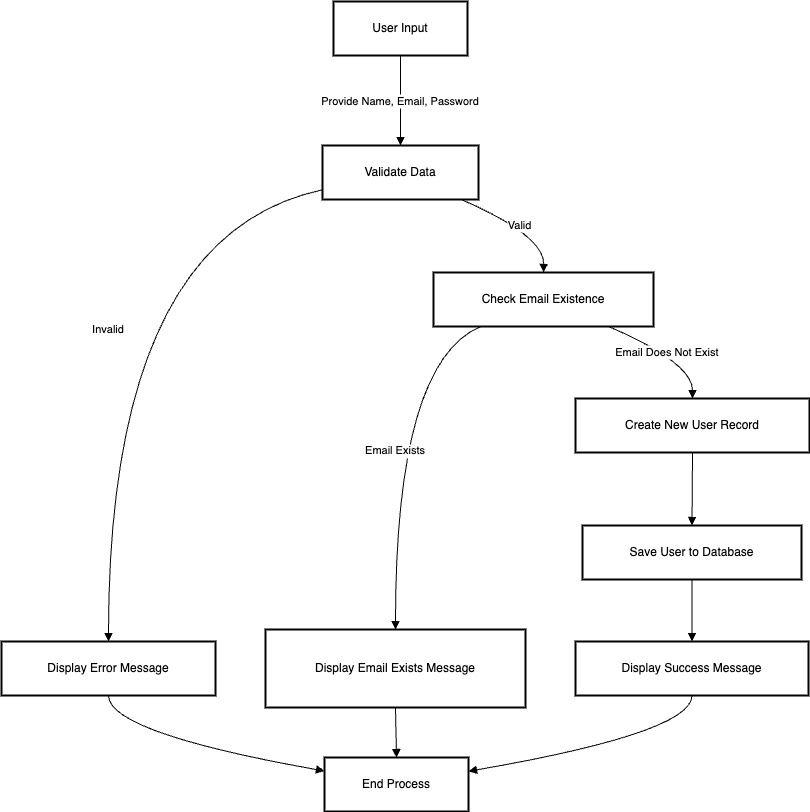

The diagram above was exported from draw.io. Its source (the exported page's mxGraphModel, read from the mxfile embedded in the PNG):
<mxGraphModel dx="976" dy="570" grid="1" gridSize="10" guides="1" tooltips="1" connect="1" arrows="1" fold="1" page="1" pageScale="1" pageWidth="850" pageHeight="1100" math="0" shadow="0">
  <root>
    <mxCell id="0" />
    <mxCell id="1" parent="0" />
    <mxCell id="2" value="User Input" style="whiteSpace=wrap;strokeWidth=2;" parent="1" vertex="1">
      <mxGeometry x="340" y="8" width="134" height="54" as="geometry" />
    </mxCell>
    <mxCell id="3" value="Validate Data" style="whiteSpace=wrap;strokeWidth=2;" parent="1" vertex="1">
      <mxGeometry x="329" y="152" width="156" height="54" as="geometry" />
    </mxCell>
    <mxCell id="4" value="Check Email Existence" style="whiteSpace=wrap;strokeWidth=2;" parent="1" vertex="1">
      <mxGeometry x="440" y="279" width="220" height="54" as="geometry" />
    </mxCell>
    <mxCell id="5" value="Display Error Message" style="whiteSpace=wrap;strokeWidth=2;" parent="1" vertex="1">
      <mxGeometry x="8" y="648" width="214" height="54" as="geometry" />
    </mxCell>
    <mxCell id="6" value="Display Email Exists Message" style="whiteSpace=wrap;strokeWidth=2;" parent="1" vertex="1">
      <mxGeometry x="272" y="636" width="260" height="78" as="geometry" />
    </mxCell>
    <mxCell id="7" value="Create New User Record" style="whiteSpace=wrap;strokeWidth=2;" parent="1" vertex="1">
      <mxGeometry x="582" y="405" width="234" height="54" as="geometry" />
    </mxCell>
    <mxCell id="8" value="Save User to Database" style="whiteSpace=wrap;strokeWidth=2;" parent="1" vertex="1">
      <mxGeometry x="589" y="532" width="219" height="54" as="geometry" />
    </mxCell>
    <mxCell id="9" value="Display Success Message" style="whiteSpace=wrap;strokeWidth=2;" parent="1" vertex="1">
      <mxGeometry x="582" y="648" width="233" height="54" as="geometry" />
    </mxCell>
    <mxCell id="10" value="End Process" style="whiteSpace=wrap;strokeWidth=2;" parent="1" vertex="1">
      <mxGeometry x="331" y="764" width="144" height="54" as="geometry" />
    </mxCell>
    <mxCell id="11" value="Provide Name, Email, Password" style="curved=1;startArrow=none;endArrow=block;exitX=0.5;exitY=1;entryX=0.5;entryY=0;" parent="1" source="2" target="3" edge="1">
      <mxGeometry relative="1" as="geometry">
        <Array as="points" />
      </mxGeometry>
    </mxCell>
    <mxCell id="12" value="Valid" style="curved=1;startArrow=none;endArrow=block;exitX=0.89;exitY=1;entryX=0.5;entryY=-0.01;" parent="1" source="3" target="4" edge="1">
      <mxGeometry relative="1" as="geometry">
        <Array as="points">
          <mxPoint x="551" y="242" />
        </Array>
      </mxGeometry>
    </mxCell>
    <mxCell id="13" value="Invalid" style="curved=1;startArrow=none;endArrow=block;exitX=0;exitY=0.82;entryX=0.5;entryY=-0.01;" parent="1" source="3" target="5" edge="1">
      <mxGeometry relative="1" as="geometry">
        <Array as="points">
          <mxPoint x="115" y="242" />
        </Array>
      </mxGeometry>
    </mxCell>
    <mxCell id="14" value="Email Exists" style="curved=1;startArrow=none;endArrow=block;exitX=0.22;exitY=0.99;entryX=0.5;entryY=-0.01;" parent="1" source="4" target="6" edge="1">
      <mxGeometry relative="1" as="geometry">
        <Array as="points">
          <mxPoint x="402" y="369" />
        </Array>
      </mxGeometry>
    </mxCell>
    <mxCell id="15" value="Email Does Not Exist" style="curved=1;startArrow=none;endArrow=block;exitX=0.79;exitY=0.99;entryX=0.5;entryY=0;" parent="1" source="4" target="7" edge="1">
      <mxGeometry relative="1" as="geometry">
        <Array as="points">
          <mxPoint x="699" y="369" />
        </Array>
      </mxGeometry>
    </mxCell>
    <mxCell id="16" value="" style="curved=1;startArrow=none;endArrow=block;exitX=0.5;exitY=1;entryX=0.5;entryY=-0.01;" parent="1" source="7" target="8" edge="1">
      <mxGeometry relative="1" as="geometry">
        <Array as="points" />
      </mxGeometry>
    </mxCell>
    <mxCell id="17" value="" style="curved=1;startArrow=none;endArrow=block;exitX=0.5;exitY=0.99;entryX=0.5;entryY=-0.01;" parent="1" source="8" target="9" edge="1">
      <mxGeometry relative="1" as="geometry">
        <Array as="points" />
      </mxGeometry>
    </mxCell>
    <mxCell id="18" value="" style="curved=1;startArrow=none;endArrow=block;exitX=0.5;exitY=0.99;entryX=0;entryY=0.25;" parent="1" source="5" target="10" edge="1">
      <mxGeometry relative="1" as="geometry">
        <Array as="points">
          <mxPoint x="115" y="739" />
        </Array>
      </mxGeometry>
    </mxCell>
    <mxCell id="19" value="" style="curved=1;startArrow=none;endArrow=block;exitX=0.5;exitY=0.99;entryX=0.5;entryY=-0.01;" parent="1" source="6" target="10" edge="1">
      <mxGeometry relative="1" as="geometry">
        <Array as="points" />
      </mxGeometry>
    </mxCell>
    <mxCell id="20" value="" style="curved=1;startArrow=none;endArrow=block;exitX=0.5;exitY=0.99;entryX=0.99;entryY=0.26;" parent="1" source="9" target="10" edge="1">
      <mxGeometry relative="1" as="geometry">
        <Array as="points">
          <mxPoint x="699" y="739" />
        </Array>
      </mxGeometry>
    </mxCell>
  </root>
</mxGraphModel>